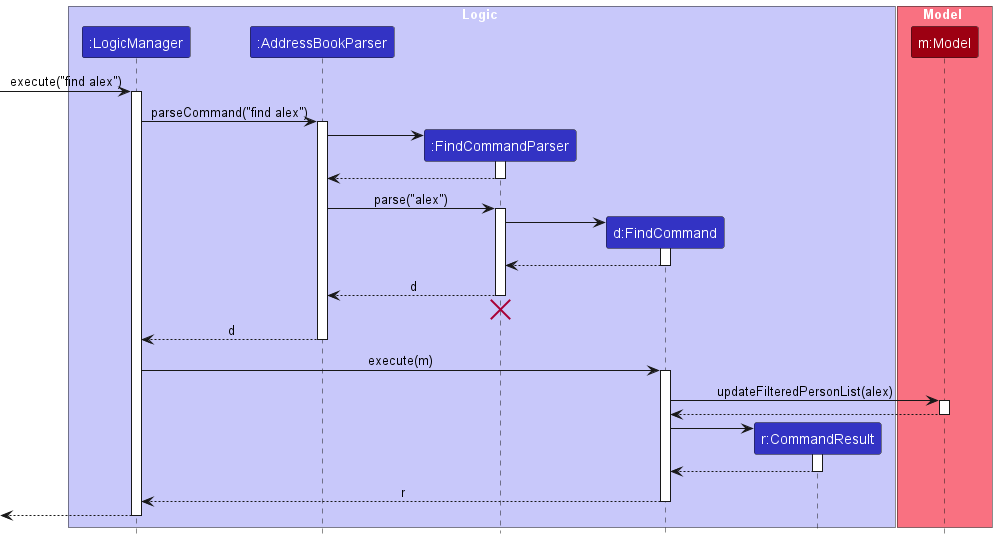

The diagram above was rendered by PlantUML. Its source (embedded in the PNG):
@startuml
!include style.puml
skinparam ArrowFontStyle plain

box Logic LOGIC_COLOR_T1
participant ":LogicManager" as LogicManager LOGIC_COLOR
participant ":AddressBookParser" as AddressBookParser LOGIC_COLOR
participant ":FindCommandParser" as FindCommandParser LOGIC_COLOR
participant "d:FindCommand" as FindCommand LOGIC_COLOR
participant "r:CommandResult" as CommandResult LOGIC_COLOR
end box

box Model MODEL_COLOR_T1
participant "m:Model" as Model MODEL_COLOR
end box

[-> LogicManager : execute("find alex")
activate LogicManager

LogicManager -> AddressBookParser : parseCommand("find alex")
activate AddressBookParser

create FindCommandParser
AddressBookParser -> FindCommandParser
activate FindCommandParser

FindCommandParser --> AddressBookParser
deactivate FindCommandParser

AddressBookParser -> FindCommandParser : parse("alex")
activate FindCommandParser

create FindCommand
FindCommandParser -> FindCommand
activate FindCommand

FindCommand --> FindCommandParser :
deactivate FindCommand

FindCommandParser --> AddressBookParser : d
deactivate FindCommandParser
'Hidden arrow to position the destroy marker below the end of the activation bar.
FindCommandParser -[hidden]-> AddressBookParser
destroy FindCommandParser

AddressBookParser --> LogicManager : d
deactivate AddressBookParser

LogicManager -> FindCommand : execute(m)
activate FindCommand

FindCommand -> Model : updateFilteredPersonList(alex)
activate Model

Model --> FindCommand
deactivate Model

create CommandResult
FindCommand -> CommandResult
activate CommandResult

CommandResult --> FindCommand
deactivate CommandResult

FindCommand --> LogicManager : r
deactivate FindCommand

[<--LogicManager
deactivate LogicManager
@enduml